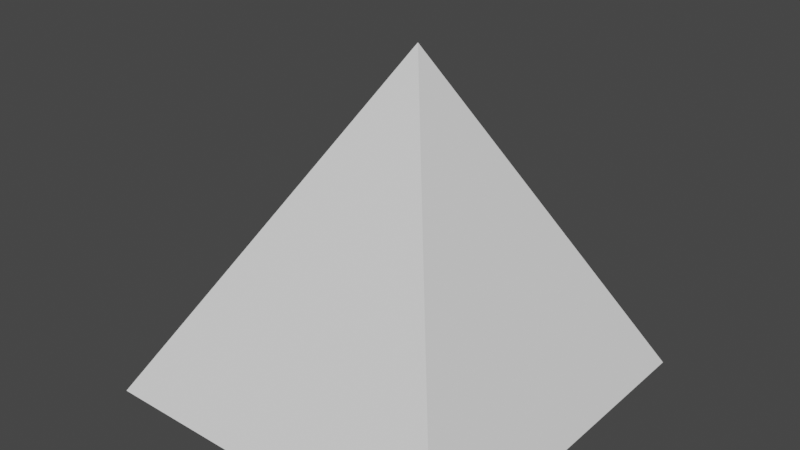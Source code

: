 # Source: Pyramide.blend  (saved by Blender 3.5.10; exported with 4.5.12 LTS)
import bpy
from mathutils import Matrix  # noqa: F401  (used for matrix-valued properties, if any)

bpy.ops.wm.read_factory_settings(use_empty=True)
scene = bpy.context.scene
scene.name = 'Scene'

# ---- world
world_world = bpy.data.worlds.new('World'); scene.world = world_world
world_world.use_nodes = True; world_world.node_tree.nodes.clear()
_N = world_world.node_tree.nodes; _L = world_world.node_tree.links
n0 = _N.new('ShaderNodeOutputWorld'); n0.name = 'World Output'; n0.location = (300, 300)
n1 = _N.new('ShaderNodeBackground'); n1.name = 'Background'; n1.location = (10, 300)
n1.inputs[0].default_value = (0.05088, 0.05088, 0.05088, 1.0)
_L.new(n1.outputs[0], n0.inputs[0])
n0.is_active_output = True
world_world.color = (0.05088, 0.05088, 0.05088)
world_world.use_sun_shadow = False
world_world.sun_shadow_jitter_overblur = 0.0

# ---- meshes
me_plane_005 = bpy.data.meshes.new('Plane.005')
me_plane_005.from_pydata([(-1.0, -1.0, 0.0), (1.0, -1.0, 0.0), (-1.0, 1.0, 0.0), (1.0, 1.0, 0.0), (-0.001754, 0.1315, 1.787), (-1.0, 1.001, 0.002165), (-1.0, -0.9985, 0.002165), (1.0, -0.9985, 0.002165), (1.0, 1.001, 0.002165)], [], [(0, 2, 3, 1), (3, 2, 5, 8), (0, 1, 7, 6), (1, 3, 8, 7), (5, 6, 4), (6, 7, 4), (7, 8, 4), (8, 5, 4), (2, 0, 6, 5)])
_uv = me_plane_005.uv_layers.new(name='UVMap')
_uv.uv.foreach_set('vector', [0.0, 0.0, 0.0, 1.0, 1.0, 1.0, 1.0, 0.0, 1.0, 1.0, 0.0, 1.0, 0.0, 1.0, 1.0, 1.0, 0.0, 0.0, 1.0, 0.0, 1.0, 0.0, 0.0, 0.0, 1.0, 0.0, 1.0, 1.0, 1.0, 1.0, 1.0, 0.0, 0.0, 1.0, 0.0, 0.0, 0.1072, 0.8928, 0.0, 0.0, 1.0, 0.0, 0.1072, 0.1072, 1.0, 0.0, 1.0, 1.0, 0.8928, 0.1072, 1.0, 1.0, 0.0, 1.0, 0.8928, 0.8928, 0.0, 1.0, 0.0, 0.0, 0.0, 0.0, 0.0, 1.0])
me_plane_005.update()

# ---- objects
ob_plane = bpy.data.objects.new('Plane', me_plane_005)

# ---- transforms, parenting, visibility, modifiers, constraints
ob_plane.location = (0.0, 0.0, 0.0)

# ---- collection membership
scene.collection.objects.link(ob_plane)

# ---- scene / render settings (as saved in the file)
scene.frame_start = 1; scene.frame_end = 250; scene.frame_set(1)
scene.render.engine = 'BLENDER_EEVEE_NEXT'
scene.cycles.sampling_pattern = 'TABULATED_SOBOL'
scene.view_settings.view_transform = 'Filmic'
bpy.context.view_layer.update()

# ---- added for rendering (the .blend has no active camera and no usable light): camera, sun
cam_auto = bpy.data.cameras.new('AutoCamera')
cam_auto.lens = 50.0
cam_auto.sensor_width = 36.0
cam_auto.clip_end = 1000.0
ob_auto_camera = bpy.data.objects.new('AutoCamera', cam_auto)
scene.collection.objects.link(ob_auto_camera)
ob_auto_camera.location = (3.09651, -3.7151, 3.37095)
ob_auto_camera.rotation_euler = (1.09748, -7.21219e-08, 0.694738)
scene.camera = ob_auto_camera
light_auto_sun = bpy.data.lights.new('AutoSun', 'SUN')
light_auto_sun.energy = 3.0
light_auto_sun.angle = 0.0523599
ob_auto_sun = bpy.data.objects.new('AutoSun', light_auto_sun)
scene.collection.objects.link(ob_auto_sun)
ob_auto_sun.rotation_euler = (0.872665, 0.174533, 0.523599)
bpy.context.view_layer.update()
